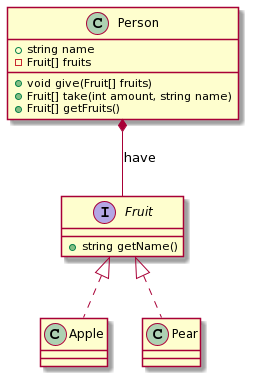

The diagram above was rendered by PlantUML. Its source (embedded in the PNG):
@startuml
class Person {
    + string name 
    - Fruit[] fruits
    + void give(Fruit[] fruits)
    + Fruit[] take(int amount, string name)
    + Fruit[] getFruits()
}
interface Fruit {
    + string getName()
}
class Apple
class Pear

Person *-- Fruit: have
Fruit <|.. Apple
Fruit <|.. Pear
@enduml